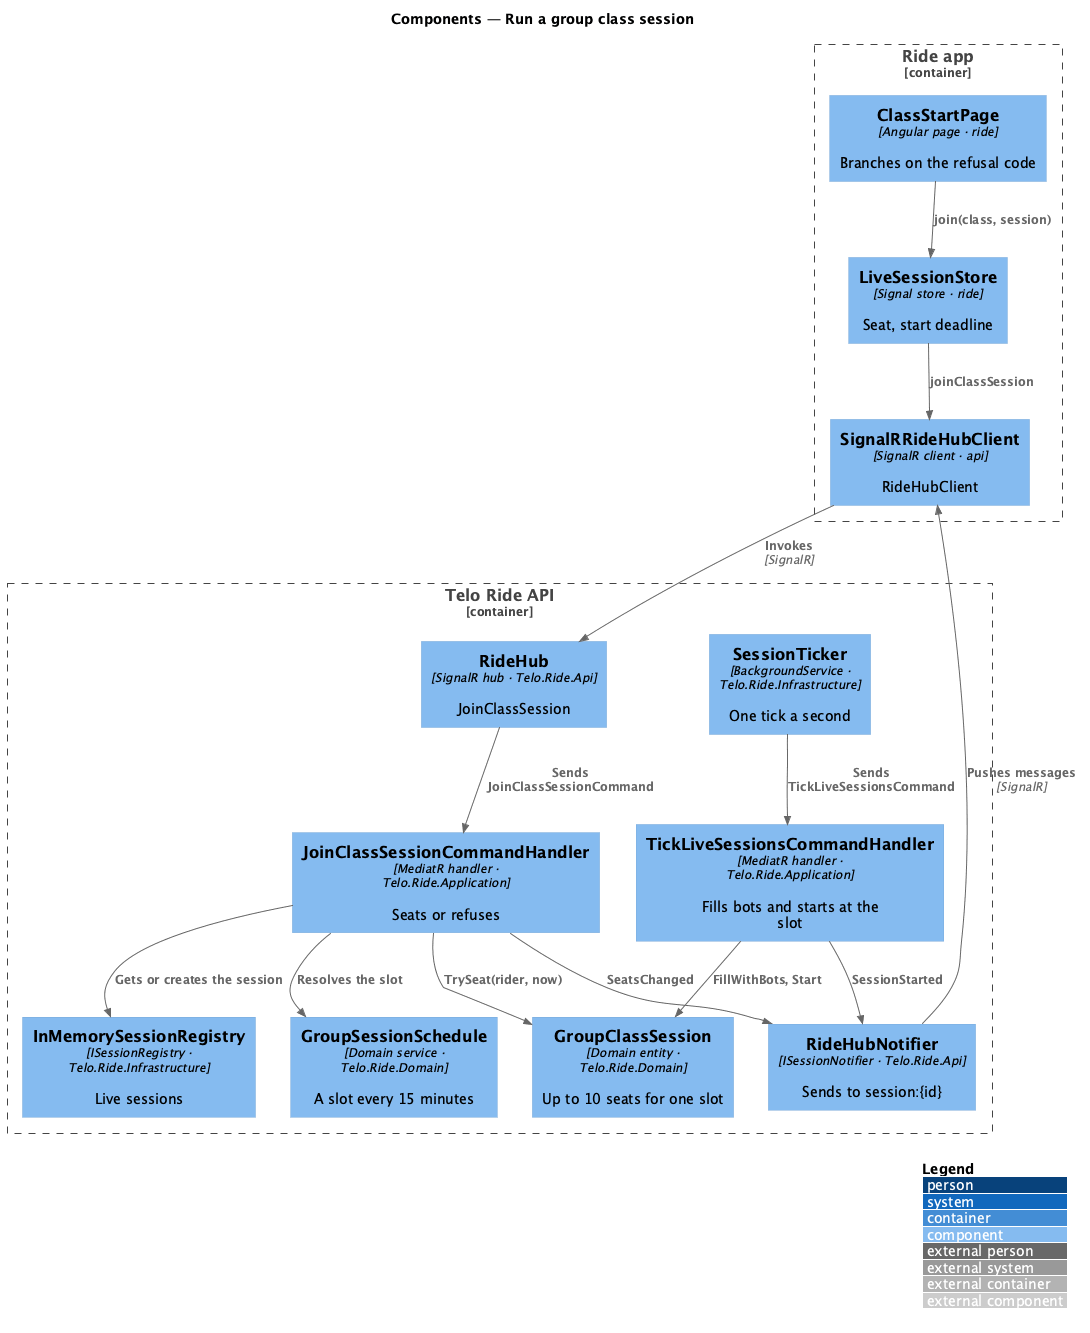

The diagram above was rendered by PlantUML. Its source (embedded in the PNG):
@startuml
!include <C4/C4_Component>
LAYOUT_WITH_LEGEND()
title Components — Run a group class session

Container_Boundary(app, "Ride app") {
  Component(page, "ClassStartPage", "Angular page · ride", "Branches on the refusal code")
  Component(store, "LiveSessionStore", "Signal store · ride", "Seat, start deadline")
  Component(hubc, "SignalRRideHubClient", "SignalR client · api", "RideHubClient")
}
Container_Boundary(api, "Telo Ride API") {
  Component(hub, "RideHub", "SignalR hub · Telo.Ride.Api", "JoinClassSession")
  Component(join, "JoinClassSessionCommandHandler", "MediatR handler · Telo.Ride.Application", "Seats or refuses")
  Component(schedule, "GroupSessionSchedule", "Domain service · Telo.Ride.Domain", "A slot every 15 minutes")
  Component(session, "GroupClassSession", "Domain entity · Telo.Ride.Domain", "Up to 10 seats for one slot")
  Component(tick, "TickLiveSessionsCommandHandler", "MediatR handler · Telo.Ride.Application", "Fills bots and starts at the slot")
  Component(ticker, "SessionTicker", "BackgroundService · Telo.Ride.Infrastructure", "One tick a second")
  Component(registry, "InMemorySessionRegistry", "ISessionRegistry · Telo.Ride.Infrastructure", "Live sessions")
  Component(notifier, "RideHubNotifier", "ISessionNotifier · Telo.Ride.Api", "Sends to session:{id}")
}
Rel(page, store, "join(class, session)")
Rel(store, hubc, "joinClassSession")
Rel(hubc, hub, "Invokes", "SignalR")
Rel(hub, join, "Sends JoinClassSessionCommand")
Rel(join, schedule, "Resolves the slot")
Rel(join, registry, "Gets or creates the session")
Rel(join, session, "TrySeat(rider, now)")
Rel(ticker, tick, "Sends TickLiveSessionsCommand")
Rel(tick, session, "FillWithBots, Start")
Rel(join, notifier, "SeatsChanged")
Rel(tick, notifier, "SessionStarted")
Rel(notifier, hubc, "Pushes messages", "SignalR")
@enduml